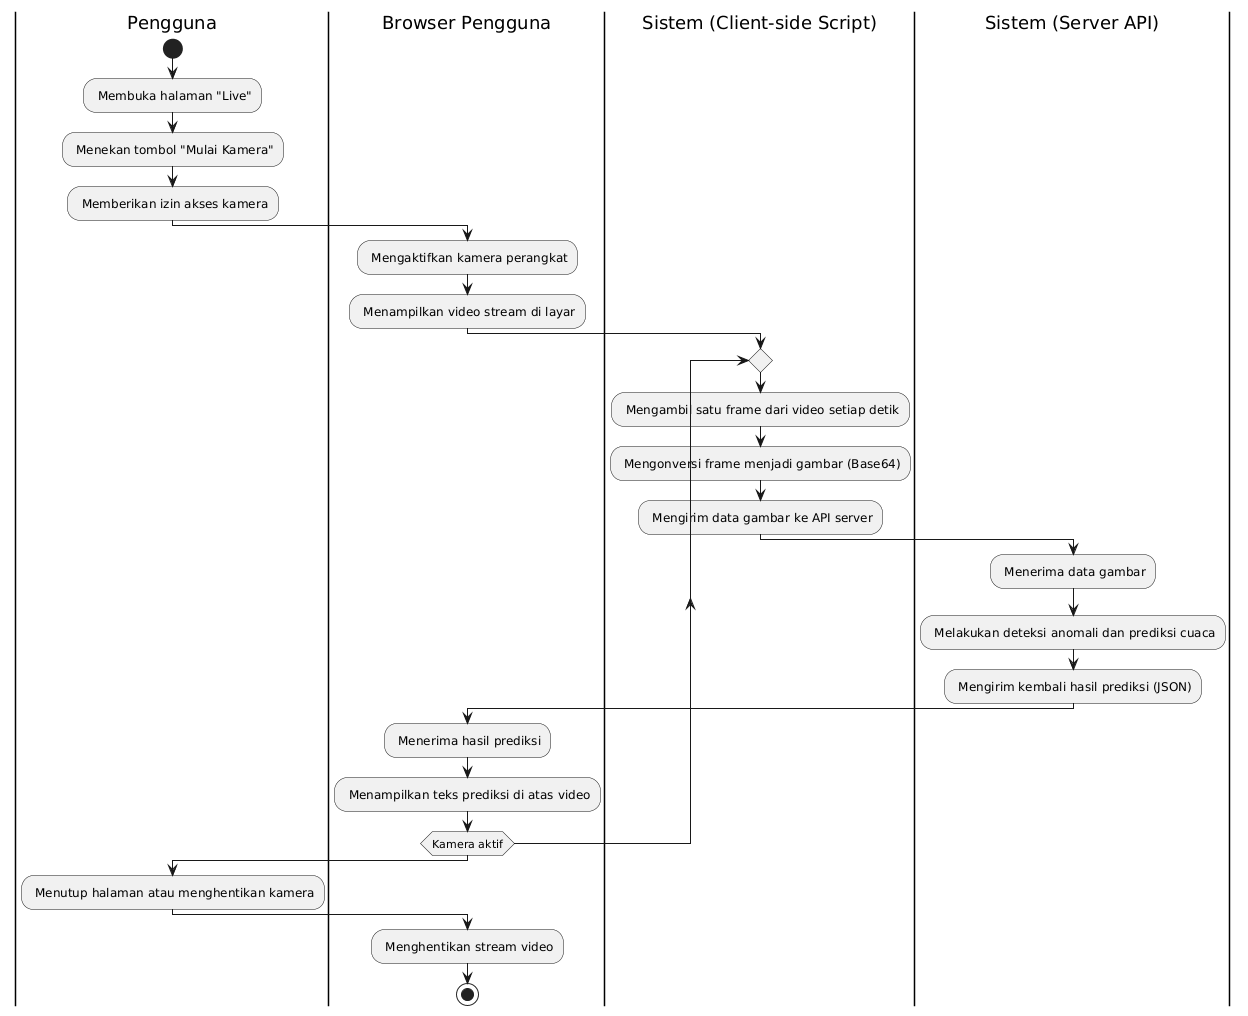

The diagram above was rendered by PlantUML. Its source (embedded in the PNG):
@startuml
|Pengguna|
start
: Membuka halaman "Live";
: Menekan tombol "Mulai Kamera";
: Memberikan izin akses kamera;

|Browser Pengguna|
: Mengaktifkan kamera perangkat;
: Menampilkan video stream di layar;

|Sistem (Client-side Script)|
repeat
  : Mengambil satu frame dari video setiap detik;
  : Mengonversi frame menjadi gambar (Base64);
  : Mengirim data gambar ke API server;

  |Sistem (Server API)|
  : Menerima data gambar;
  : Melakukan deteksi anomali dan prediksi cuaca;
  : Mengirim kembali hasil prediksi (JSON);

  |Browser Pengguna|
  : Menerima hasil prediksi;
  : Menampilkan teks prediksi di atas video;
repeat while (Kamera aktif)

|Pengguna|
: Menutup halaman atau menghentikan kamera;
|Browser Pengguna|
: Menghentikan stream video;
stop
@enduml